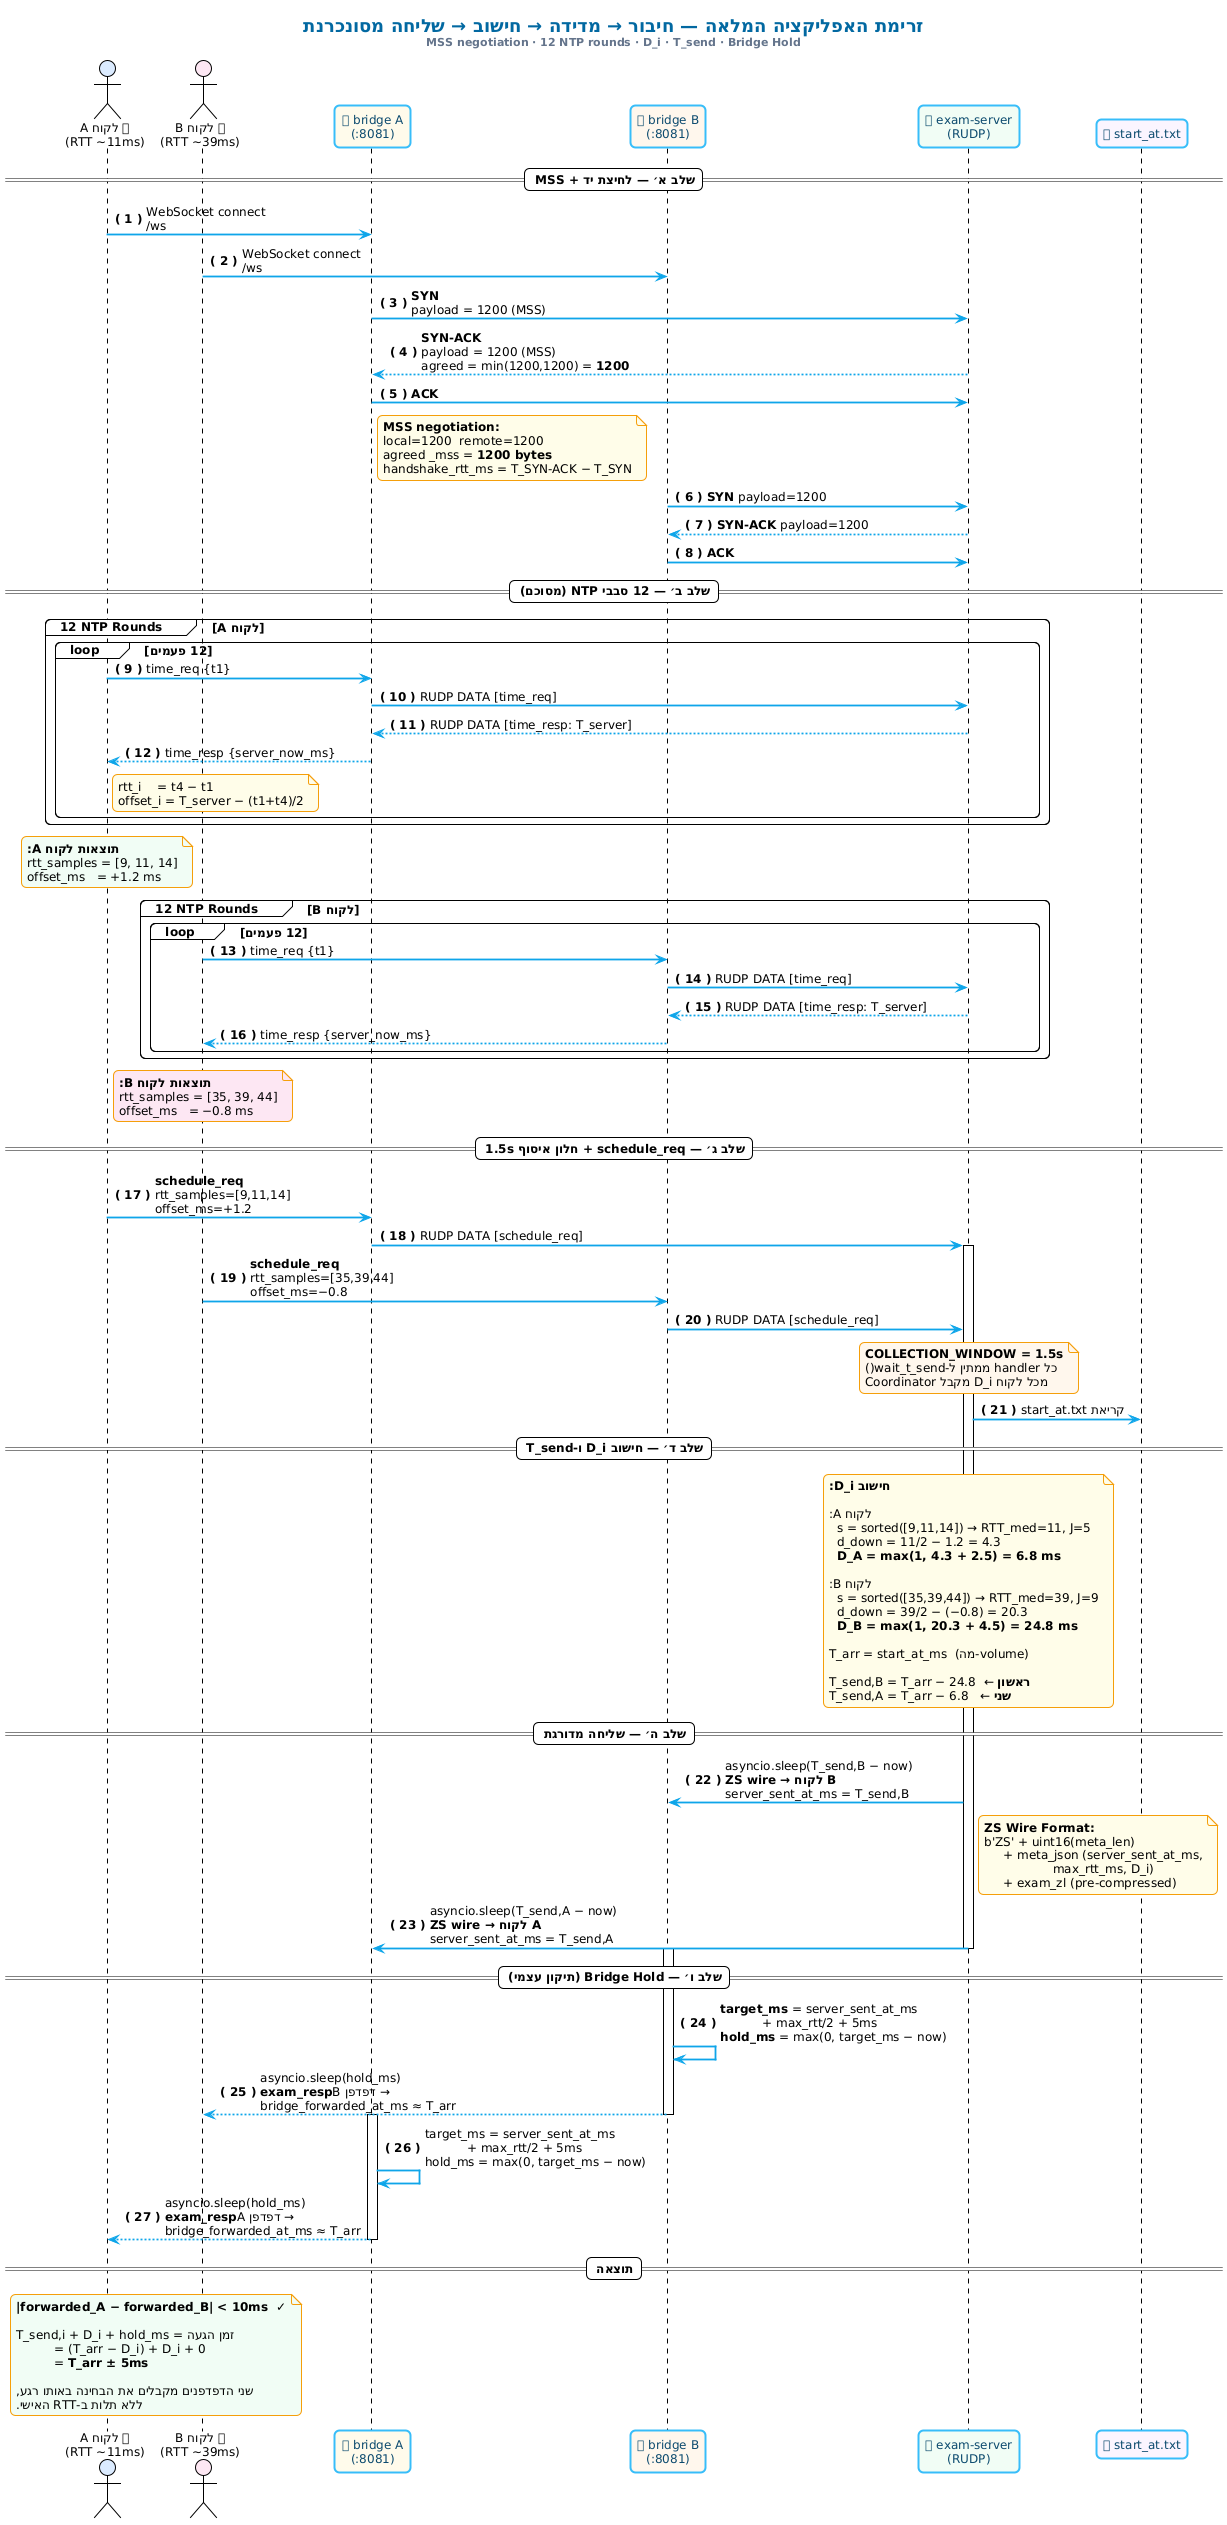

The diagram above was rendered by PlantUML. Its source (embedded in the PNG):
@startuml
!theme plain
skinparam backgroundColor #FFFFFF
skinparam defaultFontName "Segoe UI"
skinparam defaultFontSize 12
skinparam shadowing false
skinparam roundcorner 10
skinparam sequenceArrowThickness 1.8
skinparam sequenceArrowColor #0ea5e9
skinparam participantBackgroundColor #f0f9ff
skinparam participantBorderColor #38bdf8
skinparam participantBorderThickness 2
skinparam participantFontColor #0c4a6e
skinparam noteBackgroundColor #fefce8
skinparam noteBorderColor #f59e0b

autonumber "<b>( 0 )</b>"

title <size:18><color:#0369a1>**זרימת האפליקציה המלאה — חיבור → מדידה → חישוב → שליחה מסונכרנת**</color></size>\n<size:11><color:#64748b>MSS negotiation · 12 NTP rounds · D_i · T_send · Bridge Hold</color></size>

actor       "👤 לקוח A\n(RTT ~11ms)"  as cA  #dbeafe
actor       "👤 לקוח B\n(RTT ~39ms)"  as cB  #fce7f3
participant "🔗 bridge A\n(:8081)"    as bA  #fffbeb
participant "🔗 bridge B\n(:8081)"    as bB  #fff7ed
participant "🖥 exam-server\n(RUDP)"  as srv #f0fdf4
participant "💾 start_at.txt"         as vol #faf5ff

' ═══════════════════════════════════════════════════
== שלב א׳ — לחיצת יד + MSS ==
' ═══════════════════════════════════════════════════

cA -> bA : WebSocket connect\n/ws
cB -> bB : WebSocket connect\n/ws

bA -> srv : **SYN**\npayload = 1200 (MSS)
srv --> bA : **SYN-ACK**\npayload = 1200 (MSS)\nagreed = min(1200,1200) = **1200**
bA -> srv : **ACK**

note right of bA
  **MSS negotiation:**
  local=1200  remote=1200
  agreed _mss = **1200 bytes**
  handshake_rtt_ms = T_SYN-ACK − T_SYN
end note

bB -> srv : **SYN** payload=1200
srv --> bB : **SYN-ACK** payload=1200
bB -> srv : **ACK**

' ═══════════════════════════════════════════════════
== שלב ב׳ — 12 סבבי NTP (מסוכם) ==
' ═══════════════════════════════════════════════════

group 12 NTP Rounds [לקוח A]
  loop 12 פעמים
    cA -> bA : time_req {t1}
    bA -> srv : RUDP DATA [time_req]
    srv --> bA : RUDP DATA [time_resp: T_server]
    bA --> cA : time_resp {server_now_ms}
    note right of cA
      rtt_i    = t4 − t1
      offset_i = T_server − (t1+t4)/2
    end note
  end loop
end group

note over cA #f0fdf4
  **תוצאות לקוח A:**
  rtt_samples = [9, 11, 14]
  offset_ms   = +1.2 ms
end note

group 12 NTP Rounds [לקוח B]
  loop 12 פעמים
    cB -> bB : time_req {t1}
    bB -> srv : RUDP DATA [time_req]
    srv --> bB : RUDP DATA [time_resp: T_server]
    bB --> cB : time_resp {server_now_ms}
  end loop
end group

note over cB #fce7f3
  **תוצאות לקוח B:**
  rtt_samples = [35, 39, 44]
  offset_ms   = −0.8 ms
end note

' ═══════════════════════════════════════════════════
== שלב ג׳ — schedule_req + חלון איסוף 1.5s ==
' ═══════════════════════════════════════════════════

cA -> bA : **schedule_req**\nrtt_samples=[9,11,14]\noffset_ms=+1.2
bA -> srv : RUDP DATA [schedule_req]
activate srv

cB -> bB : **schedule_req**\nrtt_samples=[35,39,44]\noffset_ms=−0.8
bB -> srv : RUDP DATA [schedule_req]

note over srv #fff7ed
  **COLLECTION_WINDOW = 1.5s**
  כל handler ממתין ל-wait_t_send()
  Coordinator מקבל D_i מכל לקוח
end note

srv -> vol : קריאת start_at.txt

' ═══════════════════════════════════════════════════
== שלב ד׳ — חישוב D_i ו-T_send ==
' ═══════════════════════════════════════════════════

note over srv #fefce8
  **חישוב D_i:**

  לקוח A:
    s = sorted([9,11,14]) → RTT_med=11, J=5
    d_down = 11/2 − 1.2 = 4.3
    **D_A = max(1, 4.3 + 2.5) = 6.8 ms**

  לקוח B:
    s = sorted([35,39,44]) → RTT_med=39, J=9
    d_down = 39/2 − (−0.8) = 20.3
    **D_B = max(1, 20.3 + 4.5) = 24.8 ms**

  T_arr = start_at_ms  (מה-volume)

  T_send,B = T_arr − 24.8  ← **ראשון**
  T_send,A = T_arr − 6.8   ← **שני**
end note

' ═══════════════════════════════════════════════════
== שלב ה׳ — שליחה מדורגת ==
' ═══════════════════════════════════════════════════

srv -> bB : asyncio.sleep(T_send,B − now)\n**ZS wire → לקוח B**\nserver_sent_at_ms = T_send,B

note right of srv
  **ZS Wire Format:**
  b'ZS' + uint16(meta_len)
       + meta_json (server_sent_at_ms,
                    max_rtt_ms, D_i)
       + exam_zl (pre-compressed)
end note

srv -> bA : asyncio.sleep(T_send,A − now)\n**ZS wire → לקוח A**\nserver_sent_at_ms = T_send,A

deactivate srv

' ═══════════════════════════════════════════════════
== שלב ו׳ — Bridge Hold (תיקון עצמי) ==
' ═══════════════════════════════════════════════════

activate bB
bB -> bB : **target_ms** = server_sent_at_ms\n           + max_rtt/2 + 5ms\n**hold_ms** = max(0, target_ms − now)
bB --> cB : asyncio.sleep(hold_ms)\n**exam_resp** → דפדפן B\nbridge_forwarded_at_ms ≈ T_arr
deactivate bB

activate bA
bA -> bA : target_ms = server_sent_at_ms\n           + max_rtt/2 + 5ms\nhold_ms = max(0, target_ms − now)
bA --> cA : asyncio.sleep(hold_ms)\n**exam_resp** → דפדפן A\nbridge_forwarded_at_ms ≈ T_arr
deactivate bA

' ═══════════════════════════════════════════════════
== תוצאה ==
' ═══════════════════════════════════════════════════

note over cA, cB #f0fdf4
  **|forwarded_A − forwarded_B| < 10ms  ✓**

  זמן הגעה = T_send,i + D_i + hold_ms
            = (T_arr − D_i) + D_i + 0
            = **T_arr ± 5ms**

  שני הדפדפנים מקבלים את הבחינה באותו רגע,
  ללא תלות ב-RTT האישי.
end note
@enduml